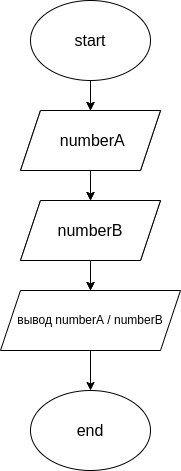

The diagram above was exported from draw.io. Its source (the exported page's mxGraphModel, read from the mxfile embedded in the PNG):
<mxGraphModel dx="233" dy="476" grid="1" gridSize="10" guides="1" tooltips="1" connect="1" arrows="1" fold="1" page="1" pageScale="1" pageWidth="827" pageHeight="1169" math="0" shadow="0">
  <root>
    <mxCell id="0" />
    <mxCell id="1" parent="0" />
    <mxCell id="2" value="" style="edgeStyle=none;html=1;" edge="1" parent="1" target="4">
      <mxGeometry relative="1" as="geometry">
        <mxPoint x="120" y="90" as="sourcePoint" />
      </mxGeometry>
    </mxCell>
    <mxCell id="3" value="" style="edgeStyle=none;html=1;" edge="1" parent="1" source="4" target="6">
      <mxGeometry relative="1" as="geometry" />
    </mxCell>
    <mxCell id="4" value="&lt;font style=&quot;font-size: 16px;&quot;&gt;ввод numberA&lt;/font&gt;" style="shape=parallelogram;perimeter=parallelogramPerimeter;whiteSpace=wrap;html=1;fixedSize=1;" vertex="1" parent="1">
      <mxGeometry x="50" y="120" width="140" height="60" as="geometry" />
    </mxCell>
    <mxCell id="5" value="" style="edgeStyle=none;html=1;" edge="1" parent="1" source="6">
      <mxGeometry relative="1" as="geometry">
        <mxPoint x="120" y="300" as="targetPoint" />
      </mxGeometry>
    </mxCell>
    <mxCell id="6" value="&lt;font style=&quot;font-size: 16px;&quot;&gt;ввод numberB&lt;/font&gt;" style="shape=parallelogram;perimeter=parallelogramPerimeter;whiteSpace=wrap;html=1;fixedSize=1;" vertex="1" parent="1">
      <mxGeometry x="50" y="210" width="140" height="60" as="geometry" />
    </mxCell>
    <mxCell id="8" value="" style="edgeStyle=none;html=1;" edge="1" parent="1" source="9" target="11">
      <mxGeometry relative="1" as="geometry" />
    </mxCell>
    <mxCell id="9" value="&lt;font style=&quot;font-size: 16px;&quot;&gt;start&lt;/font&gt;" style="ellipse;whiteSpace=wrap;html=1;" vertex="1" parent="1">
      <mxGeometry x="60" y="10" width="120" height="80" as="geometry" />
    </mxCell>
    <mxCell id="10" value="" style="edgeStyle=none;html=1;" edge="1" parent="1" source="11" target="13">
      <mxGeometry relative="1" as="geometry" />
    </mxCell>
    <mxCell id="11" value="&lt;font style=&quot;font-size: 16px;&quot;&gt;&amp;nbsp;numberA&lt;/font&gt;" style="shape=parallelogram;perimeter=parallelogramPerimeter;whiteSpace=wrap;html=1;fixedSize=1;" vertex="1" parent="1">
      <mxGeometry x="50" y="120" width="140" height="60" as="geometry" />
    </mxCell>
    <mxCell id="12" value="" style="edgeStyle=none;html=1;" edge="1" parent="1" source="13">
      <mxGeometry relative="1" as="geometry">
        <mxPoint x="120" y="300" as="targetPoint" />
      </mxGeometry>
    </mxCell>
    <mxCell id="13" value="&lt;font style=&quot;font-size: 16px;&quot;&gt;numberB&lt;/font&gt;" style="shape=parallelogram;perimeter=parallelogramPerimeter;whiteSpace=wrap;html=1;fixedSize=1;" vertex="1" parent="1">
      <mxGeometry x="50" y="210" width="140" height="60" as="geometry" />
    </mxCell>
    <mxCell id="15" value="end" style="ellipse;whiteSpace=wrap;html=1;fontSize=16;" vertex="1" parent="1">
      <mxGeometry x="60" y="400" width="120" height="80" as="geometry" />
    </mxCell>
    <mxCell id="29" value="" style="edgeStyle=none;html=1;" edge="1" parent="1" source="26" target="15">
      <mxGeometry relative="1" as="geometry" />
    </mxCell>
    <mxCell id="26" value="вывод numberA / numberB" style="shape=parallelogram;perimeter=parallelogramPerimeter;whiteSpace=wrap;html=1;fixedSize=1;" vertex="1" parent="1">
      <mxGeometry x="30" y="300" width="180" height="60" as="geometry" />
    </mxCell>
  </root>
</mxGraphModel>